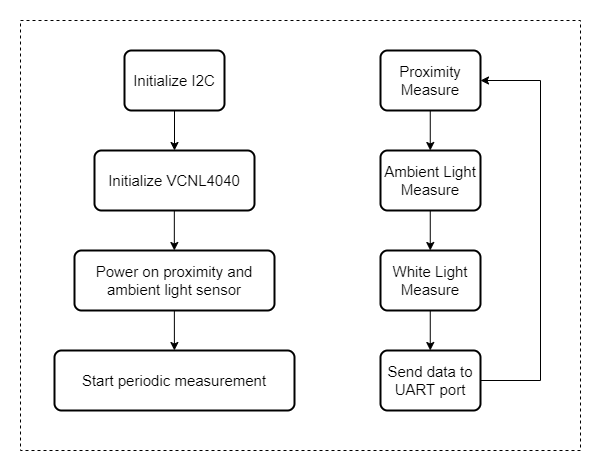

The diagram above was exported from draw.io. Its source (the exported page's mxGraphModel, read from the mxfile embedded in the PNG):
<mxGraphModel dx="981" dy="548" grid="1" gridSize="10" guides="1" tooltips="1" connect="1" arrows="1" fold="1" page="1" pageScale="1" pageWidth="827" pageHeight="1169" math="0" shadow="0">
  <root>
    <mxCell id="0" />
    <mxCell id="1" parent="0" />
    <mxCell id="J3A-3XCmyGnr56-0AXCO-23" value="" style="rounded=0;whiteSpace=wrap;html=1;dashed=1;fontSize=15;" vertex="1" parent="1">
      <mxGeometry x="120" y="170" width="560" height="430" as="geometry" />
    </mxCell>
    <mxCell id="J3A-3XCmyGnr56-0AXCO-1" value="&lt;font style=&quot;font-size: 15px;&quot;&gt;Initialize I2C&lt;/font&gt;" style="rounded=1;whiteSpace=wrap;html=1;absoluteArcSize=1;arcSize=14;strokeWidth=2;" vertex="1" parent="1">
      <mxGeometry x="224" y="200" width="100" height="60" as="geometry" />
    </mxCell>
    <mxCell id="J3A-3XCmyGnr56-0AXCO-2" value="&lt;font style=&quot;font-size: 15px;&quot;&gt;Initialize VCNL4040&lt;/font&gt;" style="rounded=1;whiteSpace=wrap;html=1;absoluteArcSize=1;arcSize=14;strokeWidth=2;" vertex="1" parent="1">
      <mxGeometry x="194" y="300" width="160" height="60" as="geometry" />
    </mxCell>
    <mxCell id="J3A-3XCmyGnr56-0AXCO-3" style="edgeStyle=orthogonalEdgeStyle;rounded=0;orthogonalLoop=1;jettySize=auto;html=1;exitX=0.5;exitY=1;exitDx=0;exitDy=0;fontSize=15;" edge="1" parent="1" source="J3A-3XCmyGnr56-0AXCO-1">
      <mxGeometry relative="1" as="geometry">
        <mxPoint x="274" y="300" as="targetPoint" />
        <Array as="points">
          <mxPoint x="274" y="260" />
        </Array>
      </mxGeometry>
    </mxCell>
    <mxCell id="J3A-3XCmyGnr56-0AXCO-5" style="edgeStyle=orthogonalEdgeStyle;rounded=0;orthogonalLoop=1;jettySize=auto;html=1;exitX=0.5;exitY=1;exitDx=0;exitDy=0;fontSize=15;" edge="1" parent="1">
      <mxGeometry relative="1" as="geometry">
        <mxPoint x="273.83" y="360" as="sourcePoint" />
        <mxPoint x="274" y="400" as="targetPoint" />
        <Array as="points">
          <mxPoint x="273.83" y="400" />
          <mxPoint x="273.83" y="400" />
        </Array>
      </mxGeometry>
    </mxCell>
    <mxCell id="J3A-3XCmyGnr56-0AXCO-6" value="&lt;font style=&quot;font-size: 15px;&quot;&gt;Power on proximity and ambient light sensor&lt;/font&gt;" style="rounded=1;whiteSpace=wrap;html=1;absoluteArcSize=1;arcSize=14;strokeWidth=2;" vertex="1" parent="1">
      <mxGeometry x="174" y="400" width="200" height="60" as="geometry" />
    </mxCell>
    <mxCell id="J3A-3XCmyGnr56-0AXCO-7" value="&lt;font style=&quot;font-size: 15px;&quot;&gt;Start periodic measurement&lt;/font&gt;" style="rounded=1;whiteSpace=wrap;html=1;absoluteArcSize=1;arcSize=14;strokeWidth=2;" vertex="1" parent="1">
      <mxGeometry x="154" y="500" width="240" height="60" as="geometry" />
    </mxCell>
    <mxCell id="J3A-3XCmyGnr56-0AXCO-8" style="edgeStyle=orthogonalEdgeStyle;rounded=0;orthogonalLoop=1;jettySize=auto;html=1;exitX=0.5;exitY=1;exitDx=0;exitDy=0;fontSize=15;" edge="1" parent="1">
      <mxGeometry relative="1" as="geometry">
        <mxPoint x="273.85999999999984" y="460" as="sourcePoint" />
        <mxPoint x="274" y="500" as="targetPoint" />
        <Array as="points">
          <mxPoint x="273.85999999999996" y="500" />
          <mxPoint x="273.85999999999996" y="500" />
        </Array>
      </mxGeometry>
    </mxCell>
    <mxCell id="J3A-3XCmyGnr56-0AXCO-12" value="&lt;font style=&quot;font-size: 15px;&quot;&gt;Send data to UART port&lt;/font&gt;" style="rounded=1;whiteSpace=wrap;html=1;absoluteArcSize=1;arcSize=14;strokeWidth=2;" vertex="1" parent="1">
      <mxGeometry x="480" y="500" width="100" height="60" as="geometry" />
    </mxCell>
    <mxCell id="J3A-3XCmyGnr56-0AXCO-14" value="&lt;span style=&quot;font-size: 15px;&quot;&gt;Proximity Measure&lt;/span&gt;" style="rounded=1;whiteSpace=wrap;html=1;absoluteArcSize=1;arcSize=14;strokeWidth=2;" vertex="1" parent="1">
      <mxGeometry x="480" y="200" width="100" height="60" as="geometry" />
    </mxCell>
    <mxCell id="J3A-3XCmyGnr56-0AXCO-15" value="&lt;span style=&quot;font-size: 15px;&quot;&gt;Ambient Light Measure&lt;/span&gt;" style="rounded=1;whiteSpace=wrap;html=1;absoluteArcSize=1;arcSize=14;strokeWidth=2;" vertex="1" parent="1">
      <mxGeometry x="480" y="300" width="100" height="60" as="geometry" />
    </mxCell>
    <mxCell id="J3A-3XCmyGnr56-0AXCO-16" value="&lt;span style=&quot;font-size: 15px;&quot;&gt;White Light Measure&lt;/span&gt;" style="rounded=1;whiteSpace=wrap;html=1;absoluteArcSize=1;arcSize=14;strokeWidth=2;" vertex="1" parent="1">
      <mxGeometry x="480" y="400" width="100" height="60" as="geometry" />
    </mxCell>
    <mxCell id="J3A-3XCmyGnr56-0AXCO-17" style="edgeStyle=orthogonalEdgeStyle;rounded=0;orthogonalLoop=1;jettySize=auto;html=1;exitX=0.5;exitY=1;exitDx=0;exitDy=0;fontSize=15;" edge="1" parent="1">
      <mxGeometry relative="1" as="geometry">
        <mxPoint x="529.76" y="260" as="sourcePoint" />
        <mxPoint x="529.76" y="300" as="targetPoint" />
        <Array as="points">
          <mxPoint x="529.76" y="260" />
        </Array>
      </mxGeometry>
    </mxCell>
    <mxCell id="J3A-3XCmyGnr56-0AXCO-18" style="edgeStyle=orthogonalEdgeStyle;rounded=0;orthogonalLoop=1;jettySize=auto;html=1;exitX=0.5;exitY=1;exitDx=0;exitDy=0;fontSize=15;" edge="1" parent="1">
      <mxGeometry relative="1" as="geometry">
        <mxPoint x="529.76" y="360" as="sourcePoint" />
        <mxPoint x="529.76" y="400" as="targetPoint" />
        <Array as="points">
          <mxPoint x="529.76" y="360" />
        </Array>
      </mxGeometry>
    </mxCell>
    <mxCell id="J3A-3XCmyGnr56-0AXCO-19" style="edgeStyle=orthogonalEdgeStyle;rounded=0;orthogonalLoop=1;jettySize=auto;html=1;exitX=0.5;exitY=1;exitDx=0;exitDy=0;fontSize=15;" edge="1" parent="1">
      <mxGeometry relative="1" as="geometry">
        <mxPoint x="529.76" y="460" as="sourcePoint" />
        <mxPoint x="529.76" y="500" as="targetPoint" />
        <Array as="points">
          <mxPoint x="529.76" y="460" />
        </Array>
      </mxGeometry>
    </mxCell>
    <mxCell id="J3A-3XCmyGnr56-0AXCO-20" value="" style="endArrow=classic;html=1;rounded=0;fontSize=15;entryX=1;entryY=0.5;entryDx=0;entryDy=0;" edge="1" parent="1" target="J3A-3XCmyGnr56-0AXCO-14">
      <mxGeometry width="50" height="50" relative="1" as="geometry">
        <mxPoint x="580" y="530" as="sourcePoint" />
        <mxPoint x="610" y="220" as="targetPoint" />
        <Array as="points">
          <mxPoint x="640" y="530" />
          <mxPoint x="640" y="230" />
        </Array>
      </mxGeometry>
    </mxCell>
  </root>
</mxGraphModel>